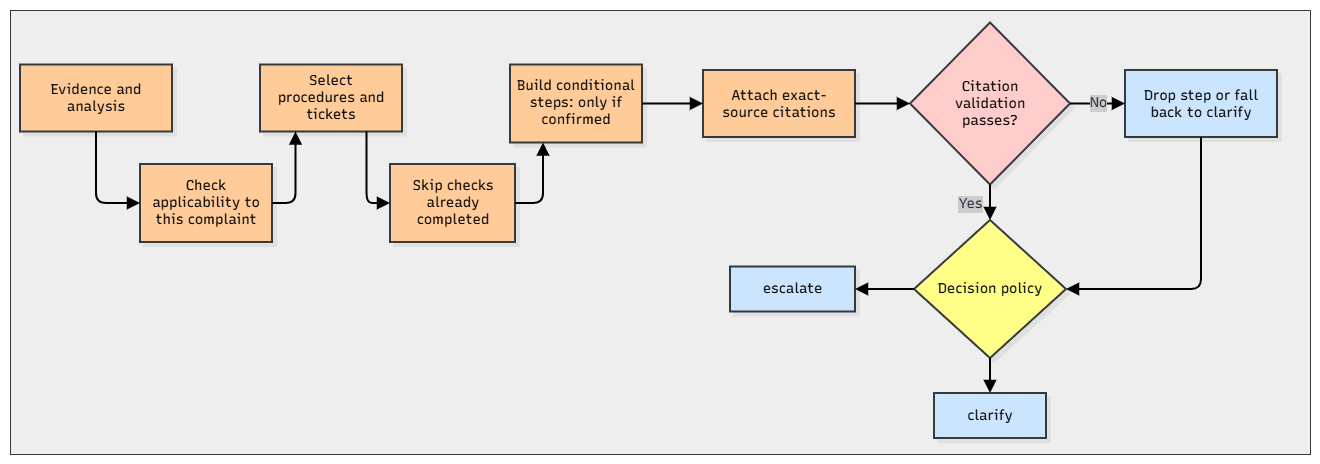

The diagram above was exported from draw.io. Its source (the exported page's mxGraphModel, read from the mxfile embedded in the PNG):
<mxGraphModel dx="1789" dy="852" grid="1" gridSize="10" guides="1" tooltips="1" connect="1" arrows="1" fold="1" page="1" pageScale="1" pageWidth="850" pageHeight="1100" math="0" shadow="0">
  <root>
    <mxCell id="0" />
    <mxCell id="1" parent="0" />
    <UserObject label="" mermaidData="{&#10;  &quot;data&quot;: &quot;flowchart TD\n    A[Evidence and analysis] --&gt; B[Check applicability to this complaint]\n    B --&gt; C[Select procedures and tickets]\n    C --&gt; D[Skip checks already completed]\n    D --&gt; E[Build conditional steps: only if confirmed]\n    E --&gt; F[Attach exact-source citations]\n    F --&gt; G{Citation validation passes?}\n    G -- No --&gt; H[Drop step or fall back to clarify]\n    G -- Yes --&gt; I{Decision policy}\n    H --&gt; I\n    I --&gt; J[clarify]\n    I --&gt; K[agent_review]\n    I --&gt; L[escalate]&quot;,&#10;  &quot;config&quot;: null,&#10;  &quot;version&quot;: &quot;12&quot;&#10;}" id="kXgFoweP3M7Qhud1N7Ku-1">
      <mxCell connectable="0" parent="1" style="group;transparentBounds=1;editIcon=1;lockedGroup=0;groupPadding=10;" vertex="1">
        <mxGeometry as="geometry" />
      </mxCell>
    </UserObject>
    <mxCell id="InzN-3Mlh0YlHk64Ldr5-3" parent="kXgFoweP3M7Qhud1N7Ku-1" style="rounded=0;whiteSpace=wrap;html=1;fillColor=#eeeeee;strokeColor=#36393d;" value="" vertex="1">
      <mxGeometry height="444" width="1300" x="20" y="46" as="geometry" />
    </mxCell>
    <UserObject label="Evidence and analysis" mermaidId="n:A" mermaidBaseStyle="html=1;whiteSpace=wrap;strokeWidth=2;fillColor=#ffffff;strokeColor=#28253D;fontColor=#28253D;fontFamily=Recursive;fontSize=14;shadow=1;shadowColor=#000000;shadowOffsetX=4;shadowOffsetY=4;shadowBlur=0;shadowOpacity=6;" mermaidBaseValue="Evidence and analysis" id="kXgFoweP3M7Qhud1N7Ku-2">
      <mxCell parent="kXgFoweP3M7Qhud1N7Ku-1" style="html=1;whiteSpace=wrap;strokeWidth=2;fillColor=#ffcc99;strokeColor=#36393d;fontFamily=Recursive;fontSize=14;shadow=1;shadowColor=#000000;shadowOffsetX=4;shadowOffsetY=4;shadowBlur=0;shadowOpacity=6;labelWidth=120;fontSource=https%3A%2F%2Ffonts.googleapis.com%2Fcss%3Ffamily%3DRecursive;" vertex="1">
        <mxGeometry height="67" width="152" x="30" y="100.5" as="geometry" />
      </mxCell>
    </UserObject>
    <UserObject label="Check applicability to this complaint" mermaidId="n:B" mermaidBaseStyle="html=1;whiteSpace=wrap;strokeWidth=2;fillColor=#ffffff;strokeColor=#28253D;fontColor=#28253D;fontFamily=Recursive;fontSize=14;shadow=1;shadowColor=#000000;shadowOffsetX=4;shadowOffsetY=4;shadowBlur=0;shadowOpacity=6;" mermaidBaseValue="Check applicability to this complaint" id="kXgFoweP3M7Qhud1N7Ku-3">
      <mxCell parent="kXgFoweP3M7Qhud1N7Ku-1" style="html=1;whiteSpace=wrap;strokeWidth=2;fillColor=#ffcc99;strokeColor=#36393d;fontFamily=Recursive;fontSize=14;shadow=1;shadowColor=#000000;shadowOffsetX=4;shadowOffsetY=4;shadowBlur=0;shadowOpacity=6;labelWidth=120;fontSource=https%3A%2F%2Ffonts.googleapis.com%2Fcss%3Ffamily%3DRecursive;" vertex="1">
        <mxGeometry height="78" width="132" x="150" y="200" as="geometry" />
      </mxCell>
    </UserObject>
    <UserObject label="Select procedures and tickets" mermaidId="n:C" mermaidBaseStyle="html=1;whiteSpace=wrap;strokeWidth=2;fillColor=#ffffff;strokeColor=#28253D;fontColor=#28253D;fontFamily=Recursive;fontSize=14;shadow=1;shadowColor=#000000;shadowOffsetX=4;shadowOffsetY=4;shadowBlur=0;shadowOpacity=6;" mermaidBaseValue="Select procedures and tickets" id="kXgFoweP3M7Qhud1N7Ku-4">
      <mxCell parent="kXgFoweP3M7Qhud1N7Ku-1" style="html=1;whiteSpace=wrap;strokeWidth=2;fillColor=#ffcc99;strokeColor=#36393d;fontFamily=Recursive;fontSize=14;shadow=1;shadowColor=#000000;shadowOffsetX=4;shadowOffsetY=4;shadowBlur=0;shadowOpacity=6;labelWidth=120;fontSource=https%3A%2F%2Ffonts.googleapis.com%2Fcss%3Ffamily%3DRecursive;" vertex="1">
        <mxGeometry height="67" width="142" x="270" y="100.5" as="geometry" />
      </mxCell>
    </UserObject>
    <UserObject label="Skip checks already completed" mermaidId="n:D" mermaidBaseStyle="html=1;whiteSpace=wrap;strokeWidth=2;fillColor=#ffffff;strokeColor=#28253D;fontColor=#28253D;fontFamily=Recursive;fontSize=14;shadow=1;shadowColor=#000000;shadowOffsetX=4;shadowOffsetY=4;shadowBlur=0;shadowOpacity=6;" mermaidBaseValue="Skip checks already completed" id="kXgFoweP3M7Qhud1N7Ku-5">
      <mxCell parent="kXgFoweP3M7Qhud1N7Ku-1" style="html=1;whiteSpace=wrap;strokeWidth=2;fillColor=#ffcc99;strokeColor=#36393d;fontFamily=Recursive;fontSize=14;shadow=1;shadowColor=#000000;shadowOffsetX=4;shadowOffsetY=4;shadowBlur=0;shadowOpacity=6;labelWidth=120;fontSource=https%3A%2F%2Ffonts.googleapis.com%2Fcss%3Ffamily%3DRecursive;" vertex="1">
        <mxGeometry height="78" width="125" x="400" y="200" as="geometry" />
      </mxCell>
    </UserObject>
    <UserObject label="Build conditional steps: only if confirmed" mermaidId="n:E" mermaidBaseStyle="html=1;whiteSpace=wrap;strokeWidth=2;fillColor=#ffffff;strokeColor=#28253D;fontColor=#28253D;fontFamily=Recursive;fontSize=14;shadow=1;shadowColor=#000000;shadowOffsetX=4;shadowOffsetY=4;shadowBlur=0;shadowOpacity=6;" mermaidBaseValue="Build conditional steps: only if confirmed" id="kXgFoweP3M7Qhud1N7Ku-6">
      <mxCell parent="kXgFoweP3M7Qhud1N7Ku-1" style="html=1;whiteSpace=wrap;strokeWidth=2;fillColor=#ffcc99;strokeColor=#36393d;fontFamily=Recursive;fontSize=14;shadow=1;shadowColor=#000000;shadowOffsetX=4;shadowOffsetY=4;shadowBlur=0;shadowOpacity=6;labelWidth=120;fontSource=https%3A%2F%2Ffonts.googleapis.com%2Fcss%3Ffamily%3DRecursive;" vertex="1">
        <mxGeometry height="78" width="132" x="520" y="100.5" as="geometry" />
      </mxCell>
    </UserObject>
    <UserObject label="Attach exact-source citations" mermaidId="n:F" mermaidBaseStyle="html=1;whiteSpace=wrap;strokeWidth=2;fillColor=#ffffff;strokeColor=#28253D;fontColor=#28253D;fontFamily=Recursive;fontSize=14;shadow=1;shadowColor=#000000;shadowOffsetX=4;shadowOffsetY=4;shadowBlur=0;shadowOpacity=6;" mermaidBaseValue="Attach exact-source citations" id="kXgFoweP3M7Qhud1N7Ku-7">
      <mxCell parent="kXgFoweP3M7Qhud1N7Ku-1" style="html=1;whiteSpace=wrap;strokeWidth=2;fillColor=#ffcc99;strokeColor=#36393d;fontFamily=Recursive;fontSize=14;shadow=1;shadowColor=#000000;shadowOffsetX=4;shadowOffsetY=4;shadowBlur=0;shadowOpacity=6;labelWidth=120;fontSource=https%3A%2F%2Ffonts.googleapis.com%2Fcss%3Ffamily%3DRecursive;" vertex="1">
        <mxGeometry height="67" width="152" x="713" y="106" as="geometry" />
      </mxCell>
    </UserObject>
    <UserObject label="Citation validation passes?" mermaidId="n:G" mermaidBaseStyle="rhombus;html=1;strokeWidth=2;whiteSpace=wrap;fillColor=#ffffff;strokeColor=#28253D;fontColor=#28253D;fontFamily=Recursive;fontSize=14;shadow=1;shadowColor=#000000;shadowOffsetX=4;shadowOffsetY=4;shadowBlur=0;shadowOpacity=6;" mermaidBaseValue="Citation validation passes?" id="kXgFoweP3M7Qhud1N7Ku-8">
      <mxCell parent="kXgFoweP3M7Qhud1N7Ku-1" style="rhombus;html=1;strokeWidth=2;whiteSpace=wrap;fillColor=#ffcccc;strokeColor=#36393d;fontFamily=Recursive;fontSize=14;shadow=1;shadowColor=#000000;shadowOffsetX=4;shadowOffsetY=4;shadowBlur=0;shadowOpacity=6;labelWidth=120;fontSource=https%3A%2F%2Ffonts.googleapis.com%2Fcss%3Ffamily%3DRecursive;" vertex="1">
        <mxGeometry height="162" width="160" x="920" y="58.5" as="geometry" />
      </mxCell>
    </UserObject>
    <UserObject label="Drop step or fall back to clarify" mermaidId="n:H" mermaidBaseStyle="html=1;whiteSpace=wrap;strokeWidth=2;fillColor=#ffffff;strokeColor=#28253D;fontColor=#28253D;fontFamily=Recursive;fontSize=14;shadow=1;shadowColor=#000000;shadowOffsetX=4;shadowOffsetY=4;shadowBlur=0;shadowOpacity=6;" mermaidBaseValue="Drop step or fall back to clarify" id="kXgFoweP3M7Qhud1N7Ku-9">
      <mxCell parent="kXgFoweP3M7Qhud1N7Ku-1" style="html=1;whiteSpace=wrap;strokeWidth=2;fillColor=#cce5ff;strokeColor=#36393d;fontFamily=Recursive;fontSize=14;shadow=1;shadowColor=#000000;shadowOffsetX=4;shadowOffsetY=4;shadowBlur=0;shadowOpacity=6;labelWidth=120;fontSource=https%3A%2F%2Ffonts.googleapis.com%2Fcss%3Ffamily%3DRecursive;" vertex="1">
        <mxGeometry height="67" width="152" x="1135" y="106" as="geometry" />
      </mxCell>
    </UserObject>
    <UserObject label="Decision policy" mermaidId="n:I" mermaidBaseStyle="rhombus;html=1;strokeWidth=2;whiteSpace=wrap;fillColor=#ffffff;strokeColor=#28253D;fontColor=#28253D;fontFamily=Recursive;fontSize=14;shadow=1;shadowColor=#000000;shadowOffsetX=4;shadowOffsetY=4;shadowBlur=0;shadowOpacity=6;" mermaidBaseValue="Decision policy" id="kXgFoweP3M7Qhud1N7Ku-10">
      <mxCell parent="kXgFoweP3M7Qhud1N7Ku-1" style="rhombus;html=1;strokeWidth=2;whiteSpace=wrap;fillColor=#ffff88;strokeColor=#36393d;fontFamily=Recursive;fontSize=14;shadow=1;shadowColor=#000000;shadowOffsetX=4;shadowOffsetY=4;shadowBlur=0;shadowOpacity=6;fontSource=https%3A%2F%2Ffonts.googleapis.com%2Fcss%3Ffamily%3DRecursive;" vertex="1">
        <mxGeometry height="138" width="152" x="924" y="256" as="geometry" />
      </mxCell>
    </UserObject>
    <UserObject label="clarify" mermaidId="n:J" mermaidBaseStyle="html=1;whiteSpace=wrap;strokeWidth=2;fillColor=#ffffff;strokeColor=#28253D;fontColor=#28253D;fontFamily=Recursive;fontSize=14;shadow=1;shadowColor=#000000;shadowOffsetX=4;shadowOffsetY=4;shadowBlur=0;shadowOpacity=6;" mermaidBaseValue="clarify" id="kXgFoweP3M7Qhud1N7Ku-11">
      <mxCell parent="kXgFoweP3M7Qhud1N7Ku-1" style="html=1;whiteSpace=wrap;strokeWidth=2;fillColor=#cce5ff;strokeColor=#36393d;fontFamily=Recursive;fontSize=14;shadow=1;shadowColor=#000000;shadowOffsetX=4;shadowOffsetY=4;shadowBlur=0;shadowOpacity=6;fontSource=https%3A%2F%2Ffonts.googleapis.com%2Fcss%3Ffamily%3DRecursive;" vertex="1">
        <mxGeometry height="45" width="112" x="944" y="429" as="geometry" />
      </mxCell>
    </UserObject>
    <UserObject label="escalate" mermaidId="n:L" mermaidBaseStyle="html=1;whiteSpace=wrap;strokeWidth=2;fillColor=#ffffff;strokeColor=#28253D;fontColor=#28253D;fontFamily=Recursive;fontSize=14;shadow=1;shadowColor=#000000;shadowOffsetX=4;shadowOffsetY=4;shadowBlur=0;shadowOpacity=6;" mermaidBaseValue="escalate" id="kXgFoweP3M7Qhud1N7Ku-13">
      <mxCell parent="kXgFoweP3M7Qhud1N7Ku-1" style="html=1;whiteSpace=wrap;strokeWidth=2;fillColor=#cce5ff;strokeColor=#36393d;fontFamily=Recursive;fontSize=14;shadow=1;shadowColor=#000000;shadowOffsetX=4;shadowOffsetY=4;shadowBlur=0;shadowOpacity=6;fontSource=https%3A%2F%2Ffonts.googleapis.com%2Fcss%3Ffamily%3DRecursive;" vertex="1">
        <mxGeometry height="45" width="125" x="740" y="302.5" as="geometry" />
      </mxCell>
    </UserObject>
    <UserObject label="" mermaidId="e:A-&gt;B#0" mermaidBaseStyle="edgeStyle=orthogonalEdgeStyle;rounded=1;curved=0;startArrow=none;endArrow=block;endSize=8;jumpStyle=arc;jumpSize=12;strokeColor=#000000;exitX=0.5;exitY=0.99;entryX=0.5;entryY=0;strokeWidth=2;targetPerimeterSpacing=4;" mermaidBaseValue="" id="kXgFoweP3M7Qhud1N7Ku-14">
      <mxCell edge="1" parent="kXgFoweP3M7Qhud1N7Ku-1" source="kXgFoweP3M7Qhud1N7Ku-2" style="edgeStyle=orthogonalEdgeStyle;rounded=1;startArrow=none;endArrow=block;endSize=8;jumpStyle=arc;jumpSize=12;strokeColor=#000000;strokeWidth=2;targetPerimeterSpacing=4;exitX=0.5;exitY=1;entryX=0;entryY=0.5;exitDx=0;exitDy=0;" target="kXgFoweP3M7Qhud1N7Ku-3">
        <mxGeometry relative="1" as="geometry" />
      </mxCell>
    </UserObject>
    <UserObject label="" mermaidId="e:B-&gt;C#0" mermaidBaseStyle="edgeStyle=orthogonalEdgeStyle;rounded=1;curved=0;startArrow=none;endArrow=block;endSize=8;jumpStyle=arc;jumpSize=12;strokeColor=#000000;exitX=0.5;exitY=0.99;entryX=0.5;entryY=0;strokeWidth=2;targetPerimeterSpacing=4;" mermaidBaseValue="" id="kXgFoweP3M7Qhud1N7Ku-15">
      <mxCell edge="1" parent="kXgFoweP3M7Qhud1N7Ku-1" source="kXgFoweP3M7Qhud1N7Ku-3" style="edgeStyle=orthogonalEdgeStyle;rounded=1;startArrow=none;endArrow=block;endSize=8;jumpStyle=arc;jumpSize=12;strokeColor=#000000;strokeWidth=2;targetPerimeterSpacing=4;exitX=1;exitY=0.5;entryX=0.25;entryY=1;entryDx=0;entryDy=0;" target="kXgFoweP3M7Qhud1N7Ku-4">
        <mxGeometry relative="1" as="geometry" />
      </mxCell>
    </UserObject>
    <UserObject label="" mermaidId="e:C-&gt;D#0" mermaidBaseStyle="edgeStyle=orthogonalEdgeStyle;rounded=1;curved=0;startArrow=none;endArrow=block;endSize=8;jumpStyle=arc;jumpSize=12;strokeColor=#000000;exitX=0.5;exitY=0.99;entryX=0.5;entryY=0;strokeWidth=2;targetPerimeterSpacing=4;" mermaidBaseValue="" id="kXgFoweP3M7Qhud1N7Ku-16">
      <mxCell edge="1" parent="kXgFoweP3M7Qhud1N7Ku-1" source="kXgFoweP3M7Qhud1N7Ku-4" style="edgeStyle=orthogonalEdgeStyle;rounded=1;startArrow=none;endArrow=block;endSize=8;jumpStyle=arc;jumpSize=12;strokeColor=#000000;strokeWidth=2;targetPerimeterSpacing=4;exitX=0.75;exitY=1;entryX=0;entryY=0.5;exitDx=0;exitDy=0;" target="kXgFoweP3M7Qhud1N7Ku-5">
        <mxGeometry relative="1" x="0.158" as="geometry" />
      </mxCell>
    </UserObject>
    <UserObject label="" mermaidId="e:D-&gt;E#0" mermaidBaseStyle="edgeStyle=orthogonalEdgeStyle;rounded=1;curved=0;startArrow=none;endArrow=block;endSize=8;jumpStyle=arc;jumpSize=12;strokeColor=#000000;exitX=0.5;exitY=0.99;entryX=0.5;entryY=0;strokeWidth=2;targetPerimeterSpacing=4;" mermaidBaseValue="" id="kXgFoweP3M7Qhud1N7Ku-17">
      <mxCell edge="1" parent="kXgFoweP3M7Qhud1N7Ku-1" source="kXgFoweP3M7Qhud1N7Ku-5" style="edgeStyle=orthogonalEdgeStyle;rounded=1;startArrow=none;endArrow=block;endSize=8;jumpStyle=arc;jumpSize=12;strokeColor=#000000;strokeWidth=2;targetPerimeterSpacing=4;exitX=1;exitY=0.5;entryX=0.25;entryY=1;entryDx=0;entryDy=0;" target="kXgFoweP3M7Qhud1N7Ku-6">
        <mxGeometry relative="1" x="0.1617" as="geometry" />
      </mxCell>
    </UserObject>
    <UserObject label="" mermaidId="e:E-&gt;F#0" mermaidBaseStyle="edgeStyle=orthogonalEdgeStyle;rounded=1;curved=0;startArrow=none;endArrow=block;endSize=8;jumpStyle=arc;jumpSize=12;strokeColor=#000000;exitX=0.5;exitY=0.99;entryX=0.5;entryY=0;strokeWidth=2;targetPerimeterSpacing=4;" mermaidBaseValue="" id="kXgFoweP3M7Qhud1N7Ku-18">
      <mxCell edge="1" parent="kXgFoweP3M7Qhud1N7Ku-1" source="kXgFoweP3M7Qhud1N7Ku-6" style="rounded=1;curved=0;startArrow=none;endArrow=block;endSize=8;jumpStyle=arc;jumpSize=12;strokeColor=#000000;strokeWidth=2;targetPerimeterSpacing=4;exitX=1;exitY=0.5;entryX=0;entryY=0.5;" target="kXgFoweP3M7Qhud1N7Ku-7">
        <mxGeometry relative="1" as="geometry" />
      </mxCell>
    </UserObject>
    <UserObject label="" mermaidId="e:F-&gt;G#0" mermaidBaseStyle="edgeStyle=orthogonalEdgeStyle;rounded=1;curved=0;startArrow=none;endArrow=block;endSize=8;jumpStyle=arc;jumpSize=12;strokeColor=#000000;exitX=0.5;exitY=0.99;entryX=0.5;entryY=0;strokeWidth=2;targetPerimeterSpacing=4;" mermaidBaseValue="" id="kXgFoweP3M7Qhud1N7Ku-19">
      <mxCell edge="1" parent="kXgFoweP3M7Qhud1N7Ku-1" source="kXgFoweP3M7Qhud1N7Ku-7" style="rounded=1;curved=0;startArrow=none;endArrow=block;endSize=8;jumpStyle=arc;jumpSize=12;strokeColor=#000000;strokeWidth=2;targetPerimeterSpacing=4;exitX=1;exitY=0.5;entryX=0;entryY=0.5;" target="kXgFoweP3M7Qhud1N7Ku-8">
        <mxGeometry relative="1" as="geometry" />
      </mxCell>
    </UserObject>
    <UserObject label="No" mermaidId="e:G-&gt;H#0" mermaidBaseStyle="edgeStyle=orthogonalEdgeStyle;rounded=1;curved=0;startArrow=none;endArrow=block;endSize=8;jumpStyle=arc;jumpSize=12;strokeColor=#000000;html=1;fontSize=16;labelBackgroundColor=#cccccc;fontFamily=Recursive;fontColor=#28253D;exitX=0.35;exitY=1;entryX=0.5;entryY=0;strokeWidth=2;targetPerimeterSpacing=4;" mermaidBaseValue="No" id="kXgFoweP3M7Qhud1N7Ku-20">
      <mxCell edge="1" parent="kXgFoweP3M7Qhud1N7Ku-1" source="kXgFoweP3M7Qhud1N7Ku-8" style="rounded=1;curved=0;startArrow=none;endArrow=block;endSize=8;jumpStyle=arc;jumpSize=12;strokeColor=#000000;html=1;fontSize=14;labelBackgroundColor=#cccccc;fontFamily=Recursive;fontColor=#28253D;strokeWidth=2;targetPerimeterSpacing=4;fontSource=https%3A%2F%2Ffonts.googleapis.com%2Fcss%3Ffamily%3DRecursive;exitX=1;exitY=0.5;entryX=0;entryY=0.5;exitDx=0;exitDy=0;" target="kXgFoweP3M7Qhud1N7Ku-9">
        <mxGeometry relative="1" as="geometry">
          <mxPoint as="offset" />
        </mxGeometry>
      </mxCell>
    </UserObject>
    <UserObject label="Yes" mermaidId="e:G-&gt;I#0" mermaidBaseStyle="edgeStyle=orthogonalEdgeStyle;rounded=1;curved=0;startArrow=none;endArrow=block;endSize=8;jumpStyle=arc;jumpSize=12;strokeColor=#000000;html=1;fontSize=16;labelBackgroundColor=#cccccc;fontFamily=Recursive;fontColor=#28253D;exitX=0.65;exitY=1;entryX=0.65;entryY=0;strokeWidth=2;targetPerimeterSpacing=4;" mermaidBaseValue="Yes" id="kXgFoweP3M7Qhud1N7Ku-21">
      <mxCell edge="1" parent="kXgFoweP3M7Qhud1N7Ku-1" source="kXgFoweP3M7Qhud1N7Ku-8" style="rounded=1;curved=0;startArrow=none;endArrow=block;endSize=8;jumpStyle=arc;jumpSize=12;strokeColor=#000000;html=1;fontSize=14;labelBackgroundColor=#cccccc;fontFamily=Recursive;fontColor=#28253D;strokeWidth=2;targetPerimeterSpacing=4;fontSource=https%3A%2F%2Ffonts.googleapis.com%2Fcss%3Ffamily%3DRecursive;exitX=0.5;exitY=1;entryX=0.5;entryY=0;entryDx=0;entryDy=0;exitDx=0;exitDy=0;" target="kXgFoweP3M7Qhud1N7Ku-10">
        <mxGeometry relative="1" x="0.0986" y="-20" as="geometry">
          <mxPoint y="-1" as="offset" />
        </mxGeometry>
      </mxCell>
    </UserObject>
    <UserObject label="" mermaidId="e:H-&gt;I#0" mermaidBaseStyle="edgeStyle=orthogonalEdgeStyle;rounded=1;curved=0;startArrow=none;endArrow=block;endSize=8;jumpStyle=arc;jumpSize=12;strokeColor=#000000;exitX=0.5;exitY=0.99;entryX=0.35;entryY=0;strokeWidth=2;targetPerimeterSpacing=4;" mermaidBaseValue="" id="kXgFoweP3M7Qhud1N7Ku-22">
      <mxCell edge="1" parent="kXgFoweP3M7Qhud1N7Ku-1" source="kXgFoweP3M7Qhud1N7Ku-9" style="edgeStyle=orthogonalEdgeStyle;rounded=1;startArrow=none;endArrow=block;endSize=8;jumpStyle=arc;jumpSize=12;strokeColor=#000000;strokeWidth=2;targetPerimeterSpacing=4;exitX=0.5;exitY=1;entryX=1;entryY=0.5;entryDx=0;entryDy=0;exitDx=0;exitDy=0;" target="kXgFoweP3M7Qhud1N7Ku-10">
        <mxGeometry relative="1" x="0.0912" as="geometry" />
      </mxCell>
    </UserObject>
    <UserObject label="" mermaidId="e:I-&gt;J#0" mermaidBaseStyle="edgeStyle=orthogonalEdgeStyle;rounded=1;curved=0;startArrow=none;endArrow=block;endSize=8;jumpStyle=arc;jumpSize=12;strokeColor=#000000;exitX=0.27;exitY=1;entryX=0.5;entryY=0;strokeWidth=2;targetPerimeterSpacing=4;" mermaidBaseValue="" id="kXgFoweP3M7Qhud1N7Ku-23">
      <mxCell edge="1" parent="kXgFoweP3M7Qhud1N7Ku-1" source="kXgFoweP3M7Qhud1N7Ku-10" style="rounded=1;curved=0;startArrow=none;endArrow=block;endSize=8;jumpStyle=arc;jumpSize=12;strokeColor=#000000;strokeWidth=2;targetPerimeterSpacing=4;exitX=0.5;exitY=1;entryX=0.5;entryY=0;entryDx=0;entryDy=0;exitDx=0;exitDy=0;" target="kXgFoweP3M7Qhud1N7Ku-11">
        <mxGeometry relative="1" x="0.1163" as="geometry" />
      </mxCell>
    </UserObject>
    <UserObject label="" mermaidId="e:I-&gt;L#0" mermaidBaseStyle="edgeStyle=orthogonalEdgeStyle;rounded=1;curved=0;startArrow=none;endArrow=block;endSize=8;jumpStyle=arc;jumpSize=12;strokeColor=#000000;exitX=0.73;exitY=1;entryX=0.5;entryY=0;strokeWidth=2;targetPerimeterSpacing=4;" mermaidBaseValue="" id="kXgFoweP3M7Qhud1N7Ku-25">
      <mxCell edge="1" parent="kXgFoweP3M7Qhud1N7Ku-1" source="kXgFoweP3M7Qhud1N7Ku-10" style="rounded=1;startArrow=none;endArrow=block;endSize=8;jumpStyle=arc;jumpSize=12;strokeColor=#000000;strokeWidth=2;targetPerimeterSpacing=4;exitX=0;exitY=0.5;entryX=1;entryY=0.5;exitDx=0;exitDy=0;entryDx=0;entryDy=0;" target="kXgFoweP3M7Qhud1N7Ku-13">
        <mxGeometry relative="1" x="0.3383" as="geometry" />
      </mxCell>
    </UserObject>
  </root>
</mxGraphModel>